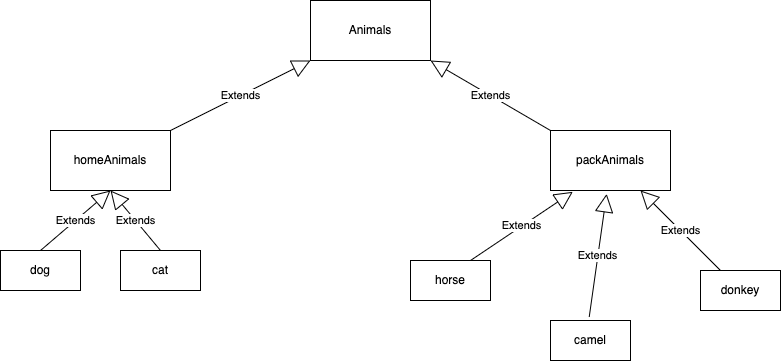

The diagram above was exported from draw.io. Its source (the exported page's mxGraphModel, read from the mxfile embedded in the PNG):
<mxGraphModel dx="954" dy="530" grid="1" gridSize="10" guides="1" tooltips="1" connect="1" arrows="1" fold="1" page="1" pageScale="1" pageWidth="850" pageHeight="1100" math="0" shadow="0">
  <root>
    <mxCell id="0" />
    <mxCell id="1" parent="0" />
    <mxCell id="iG6TrI6BMSwzzqXKWirz-1" value="Animals" style="rounded=0;whiteSpace=wrap;html=1;" vertex="1" parent="1">
      <mxGeometry x="340" y="30" width="120" height="60" as="geometry" />
    </mxCell>
    <mxCell id="iG6TrI6BMSwzzqXKWirz-2" value="homeAnimals" style="rounded=0;whiteSpace=wrap;html=1;" vertex="1" parent="1">
      <mxGeometry x="80" y="160" width="120" height="60" as="geometry" />
    </mxCell>
    <mxCell id="iG6TrI6BMSwzzqXKWirz-3" value="packAnimals" style="rounded=0;whiteSpace=wrap;html=1;" vertex="1" parent="1">
      <mxGeometry x="580" y="160" width="120" height="60" as="geometry" />
    </mxCell>
    <mxCell id="iG6TrI6BMSwzzqXKWirz-5" value="Extends" style="endArrow=block;endSize=16;endFill=0;html=1;rounded=0;entryX=0;entryY=1;entryDx=0;entryDy=0;exitX=1;exitY=0;exitDx=0;exitDy=0;" edge="1" parent="1" source="iG6TrI6BMSwzzqXKWirz-2" target="iG6TrI6BMSwzzqXKWirz-1">
      <mxGeometry width="160" relative="1" as="geometry">
        <mxPoint x="260" y="260" as="sourcePoint" />
        <mxPoint x="420" y="260" as="targetPoint" />
      </mxGeometry>
    </mxCell>
    <mxCell id="iG6TrI6BMSwzzqXKWirz-6" value="Extends" style="endArrow=block;endSize=16;endFill=0;html=1;rounded=0;entryX=1;entryY=1;entryDx=0;entryDy=0;exitX=0;exitY=0;exitDx=0;exitDy=0;" edge="1" parent="1" source="iG6TrI6BMSwzzqXKWirz-3" target="iG6TrI6BMSwzzqXKWirz-1">
      <mxGeometry width="160" relative="1" as="geometry">
        <mxPoint x="530" y="160" as="sourcePoint" />
        <mxPoint x="670" y="90" as="targetPoint" />
      </mxGeometry>
    </mxCell>
    <mxCell id="iG6TrI6BMSwzzqXKWirz-7" value="dog" style="rounded=0;whiteSpace=wrap;html=1;" vertex="1" parent="1">
      <mxGeometry x="30" y="280" width="80" height="40" as="geometry" />
    </mxCell>
    <mxCell id="iG6TrI6BMSwzzqXKWirz-8" value="cat" style="rounded=0;whiteSpace=wrap;html=1;" vertex="1" parent="1">
      <mxGeometry x="150" y="280" width="80" height="40" as="geometry" />
    </mxCell>
    <mxCell id="iG6TrI6BMSwzzqXKWirz-9" value="Extends" style="endArrow=block;endSize=16;endFill=0;html=1;rounded=0;entryX=0.5;entryY=1;entryDx=0;entryDy=0;exitX=1;exitY=0;exitDx=0;exitDy=0;" edge="1" parent="1" target="iG6TrI6BMSwzzqXKWirz-2">
      <mxGeometry width="160" relative="1" as="geometry">
        <mxPoint x="70" y="280" as="sourcePoint" />
        <mxPoint x="210" y="210" as="targetPoint" />
      </mxGeometry>
    </mxCell>
    <mxCell id="iG6TrI6BMSwzzqXKWirz-10" value="Extends" style="endArrow=block;endSize=16;endFill=0;html=1;rounded=0;entryX=0.5;entryY=1;entryDx=0;entryDy=0;exitX=1;exitY=0;exitDx=0;exitDy=0;" edge="1" parent="1" target="iG6TrI6BMSwzzqXKWirz-2">
      <mxGeometry width="160" relative="1" as="geometry">
        <mxPoint x="190" y="280" as="sourcePoint" />
        <mxPoint x="260" y="220" as="targetPoint" />
      </mxGeometry>
    </mxCell>
    <mxCell id="iG6TrI6BMSwzzqXKWirz-11" value="horse" style="rounded=0;whiteSpace=wrap;html=1;" vertex="1" parent="1">
      <mxGeometry x="440" y="290" width="80" height="40" as="geometry" />
    </mxCell>
    <mxCell id="iG6TrI6BMSwzzqXKWirz-12" value="camel" style="rounded=0;whiteSpace=wrap;html=1;" vertex="1" parent="1">
      <mxGeometry x="580" y="350" width="80" height="40" as="geometry" />
    </mxCell>
    <mxCell id="iG6TrI6BMSwzzqXKWirz-13" value="donkey" style="rounded=0;whiteSpace=wrap;html=1;" vertex="1" parent="1">
      <mxGeometry x="730" y="300" width="80" height="40" as="geometry" />
    </mxCell>
    <mxCell id="iG6TrI6BMSwzzqXKWirz-15" value="Extends" style="endArrow=block;endSize=16;endFill=0;html=1;rounded=0;entryX=0.186;entryY=1.022;entryDx=0;entryDy=0;exitX=0.75;exitY=0;exitDx=0;exitDy=0;entryPerimeter=0;" edge="1" parent="1" source="iG6TrI6BMSwzzqXKWirz-11" target="iG6TrI6BMSwzzqXKWirz-3">
      <mxGeometry width="160" relative="1" as="geometry">
        <mxPoint x="550" y="300" as="sourcePoint" />
        <mxPoint x="570" y="240" as="targetPoint" />
      </mxGeometry>
    </mxCell>
    <mxCell id="iG6TrI6BMSwzzqXKWirz-16" value="Extends" style="endArrow=block;endSize=16;endFill=0;html=1;rounded=0;entryX=0.468;entryY=1.056;entryDx=0;entryDy=0;exitX=0.484;exitY=-0.088;exitDx=0;exitDy=0;exitPerimeter=0;entryPerimeter=0;" edge="1" parent="1" source="iG6TrI6BMSwzzqXKWirz-12" target="iG6TrI6BMSwzzqXKWirz-3">
      <mxGeometry width="160" relative="1" as="geometry">
        <mxPoint x="560" y="310" as="sourcePoint" />
        <mxPoint x="580" y="250" as="targetPoint" />
      </mxGeometry>
    </mxCell>
    <mxCell id="iG6TrI6BMSwzzqXKWirz-17" value="Extends" style="endArrow=block;endSize=16;endFill=0;html=1;rounded=0;entryX=0.75;entryY=1;entryDx=0;entryDy=0;exitX=0.25;exitY=0;exitDx=0;exitDy=0;" edge="1" parent="1" source="iG6TrI6BMSwzzqXKWirz-13" target="iG6TrI6BMSwzzqXKWirz-3">
      <mxGeometry width="160" relative="1" as="geometry">
        <mxPoint x="570" y="320" as="sourcePoint" />
        <mxPoint x="590" y="260" as="targetPoint" />
      </mxGeometry>
    </mxCell>
  </root>
</mxGraphModel>